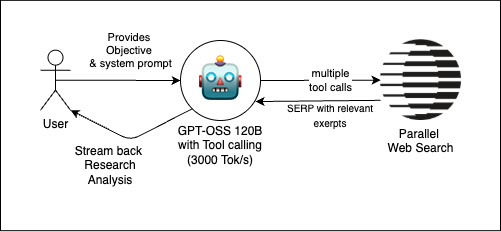

The diagram above was exported from draw.io. Its source (the exported page's mxGraphModel, read from the mxfile embedded in the PNG):
<mxGraphModel dx="916" dy="420" grid="1" gridSize="10" guides="1" tooltips="1" connect="1" arrows="1" fold="1" page="1" pageScale="1" pageWidth="850" pageHeight="1100" math="0" shadow="0">
  <root>
    <mxCell id="0" />
    <mxCell id="1" parent="0" />
    <mxCell id="18" value="" style="rounded=0;whiteSpace=wrap;html=1;" parent="1" vertex="1">
      <mxGeometry x="130" y="89.82999999999998" width="500" height="230.35" as="geometry" />
    </mxCell>
    <mxCell id="2" value="Parallel &#10;Web Search" style="shape=image;verticalLabelPosition=bottom;labelBackgroundColor=default;verticalAlign=top;aspect=fixed;imageAspect=0;image=data:image/png,(base64 omitted: 5908 chars);" parent="1" vertex="1">
      <mxGeometry x="510" y="129.3" width="81" height="80.7" as="geometry" />
    </mxCell>
    <mxCell id="6" style="edgeStyle=none;html=1;exitX=1;exitY=0.5;exitDx=0;exitDy=0;entryX=0;entryY=0.5;entryDx=0;entryDy=0;" parent="1" source="3" target="2" edge="1">
      <mxGeometry relative="1" as="geometry" />
    </mxCell>
    <mxCell id="7" value="multiple&lt;div&gt;tool calls&lt;/div&gt;" style="edgeLabel;html=1;align=center;verticalAlign=middle;resizable=0;points=[];" parent="6" vertex="1" connectable="0">
      <mxGeometry x="-0.2676" relative="1" as="geometry">
        <mxPoint x="26" as="offset" />
      </mxGeometry>
    </mxCell>
    <mxCell id="3" value="&lt;font style=&quot;font-size: 48px;&quot;&gt;🤖&lt;/font&gt;" style="ellipse;whiteSpace=wrap;html=1;aspect=fixed;" parent="1" vertex="1">
      <mxGeometry x="310" y="130" width="80" height="80" as="geometry" />
    </mxCell>
    <mxCell id="4" value="GPT-OSS 120B with Tool calling&lt;div&gt;(3000 Tok/s)&lt;/div&gt;" style="text;html=1;align=center;verticalAlign=middle;whiteSpace=wrap;rounded=0;" parent="1" vertex="1">
      <mxGeometry x="300" y="220" width="100" height="30" as="geometry" />
    </mxCell>
    <mxCell id="13" style="edgeStyle=none;html=1;exitX=0.5;exitY=0.5;exitDx=0;exitDy=0;exitPerimeter=0;entryX=0;entryY=0.5;entryDx=0;entryDy=0;" parent="1" source="12" target="3" edge="1">
      <mxGeometry relative="1" as="geometry" />
    </mxCell>
    <mxCell id="14" value="Provides&amp;nbsp;&lt;div&gt;Objective&amp;nbsp;&lt;/div&gt;&lt;div&gt;&amp;amp; system prompt&lt;/div&gt;" style="edgeLabel;html=1;align=center;verticalAlign=middle;resizable=0;points=[];" parent="13" vertex="1" connectable="0">
      <mxGeometry x="-0.0838" y="-1" relative="1" as="geometry">
        <mxPoint x="18" y="-31" as="offset" />
      </mxGeometry>
    </mxCell>
    <mxCell id="12" value="User" style="shape=umlActor;verticalLabelPosition=bottom;verticalAlign=top;html=1;outlineConnect=0;" parent="1" vertex="1">
      <mxGeometry x="170" y="139.65" width="30" height="60" as="geometry" />
    </mxCell>
    <mxCell id="16" style="edgeStyle=none;html=1;exitX=0;exitY=1;exitDx=0;exitDy=0;entryX=1;entryY=1;entryDx=0;entryDy=0;entryPerimeter=0;" parent="1" source="3" target="12" edge="1">
      <mxGeometry relative="1" as="geometry">
        <Array as="points">
          <mxPoint x="260" y="230" />
        </Array>
      </mxGeometry>
    </mxCell>
    <mxCell id="17" value="Stream back&amp;nbsp;&lt;div&gt;Research Analysis&lt;/div&gt;" style="text;html=1;align=center;verticalAlign=middle;whiteSpace=wrap;rounded=0;" parent="1" vertex="1">
      <mxGeometry x="190" y="240" width="100" height="30" as="geometry" />
    </mxCell>
    <mxCell id="23" value="" style="endArrow=classic;html=1;exitX=0;exitY=0.75;exitDx=0;exitDy=0;entryX=0.938;entryY=0.763;entryDx=0;entryDy=0;entryPerimeter=0;" edge="1" parent="1" source="2" target="3">
      <mxGeometry width="50" height="50" relative="1" as="geometry">
        <mxPoint x="400" y="250" as="sourcePoint" />
        <mxPoint x="450" y="200" as="targetPoint" />
      </mxGeometry>
    </mxCell>
    <mxCell id="24" value="&lt;font style=&quot;font-size: 10px;&quot;&gt;SERP with relevant exerpts&lt;/font&gt;" style="text;html=1;align=center;verticalAlign=middle;whiteSpace=wrap;rounded=0;" vertex="1" parent="1">
      <mxGeometry x="410" y="190" width="100" height="30" as="geometry" />
    </mxCell>
  </root>
</mxGraphModel>